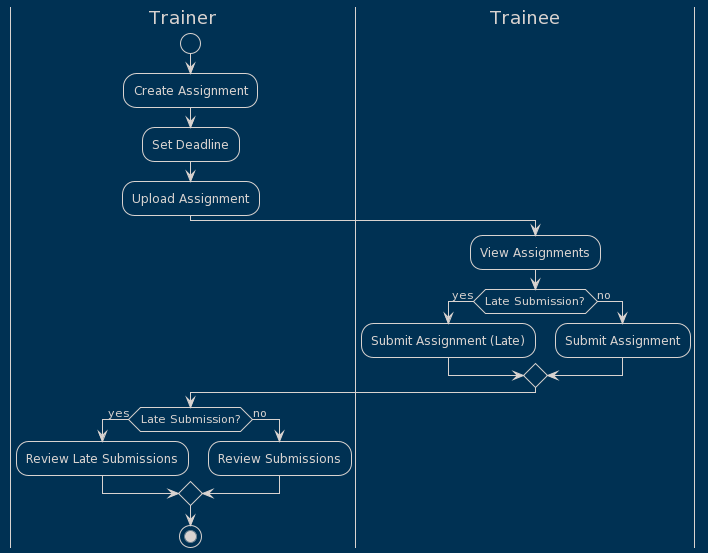

The diagram above was rendered by PlantUML. Its source (embedded in the PNG):
@startuml
!theme blueprint

|Trainer|
start
:Create Assignment;
:Set Deadline;
:Upload Assignment;
|Trainee|
:View Assignments;

|Trainee|
if (Late Submission?) then (yes)
  :Submit Assignment (Late);
else (no)
  :Submit Assignment;
endif
|Trainer|
if (Late Submission?) then (yes)
  :Review Late Submissions;
else (no)
  :Review Submissions;
endif
stop
@enduml